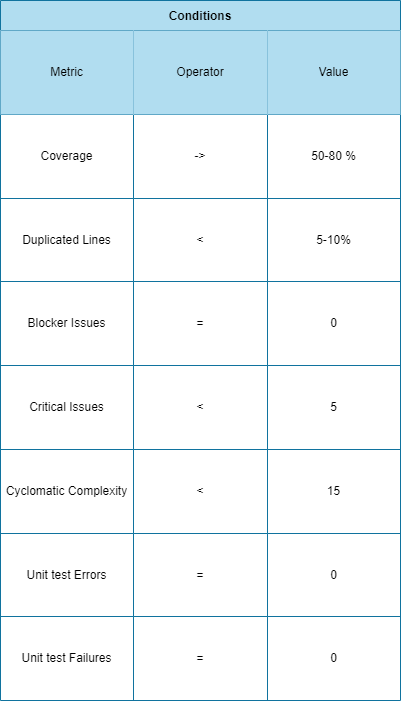

The diagram above was exported from draw.io. Its source (the exported page's mxGraphModel, read from the mxfile embedded in the PNG):
<mxGraphModel dx="1422" dy="-1446" grid="1" gridSize="10" guides="1" tooltips="1" connect="1" arrows="1" fold="1" page="1" pageScale="1" pageWidth="850" pageHeight="1100" math="0" shadow="0">
  <root>
    <mxCell id="0" />
    <mxCell id="1" parent="0" />
    <mxCell id="HTwOLFJqPLdU4vu7fXJP-1" value="Conditions" style="shape=table;startSize=30;container=1;collapsible=0;childLayout=tableLayout;fontStyle=1;align=center;strokeColor=#10739e;strokeWidth=1;fontSize=12;fillColor=#b1ddf0;" vertex="1" parent="1">
      <mxGeometry x="210" y="2260" width="400" height="700" as="geometry" />
    </mxCell>
    <mxCell id="HTwOLFJqPLdU4vu7fXJP-2" value="" style="shape=tableRow;horizontal=0;startSize=0;swimlaneHead=0;swimlaneBody=0;top=0;left=0;bottom=0;right=0;collapsible=0;dropTarget=0;fillColor=none;points=[[0,0.5],[1,0.5]];portConstraint=eastwest;strokeColor=#1A1A1A;strokeWidth=1;fontSize=12;fontColor=#000000;" vertex="1" parent="HTwOLFJqPLdU4vu7fXJP-1">
      <mxGeometry y="30" width="400" height="84" as="geometry" />
    </mxCell>
    <mxCell id="HTwOLFJqPLdU4vu7fXJP-3" value="Metric" style="shape=partialRectangle;html=1;whiteSpace=wrap;connectable=0;fillColor=#b1ddf0;top=0;left=0;bottom=0;right=0;overflow=hidden;strokeColor=#10739e;strokeWidth=1;fontSize=12;" vertex="1" parent="HTwOLFJqPLdU4vu7fXJP-2">
      <mxGeometry width="133" height="84" as="geometry">
        <mxRectangle width="133" height="84" as="alternateBounds" />
      </mxGeometry>
    </mxCell>
    <mxCell id="HTwOLFJqPLdU4vu7fXJP-4" value="Operator" style="shape=partialRectangle;html=1;whiteSpace=wrap;connectable=0;fillColor=#b1ddf0;top=0;left=0;bottom=0;right=0;overflow=hidden;strokeColor=#10739e;strokeWidth=1;fontSize=12;" vertex="1" parent="HTwOLFJqPLdU4vu7fXJP-2">
      <mxGeometry x="133" width="134" height="84" as="geometry">
        <mxRectangle width="134" height="84" as="alternateBounds" />
      </mxGeometry>
    </mxCell>
    <mxCell id="HTwOLFJqPLdU4vu7fXJP-5" value="Value" style="shape=partialRectangle;html=1;whiteSpace=wrap;connectable=0;fillColor=#b1ddf0;top=0;left=0;bottom=0;right=0;overflow=hidden;strokeColor=#10739e;strokeWidth=1;fontSize=12;" vertex="1" parent="HTwOLFJqPLdU4vu7fXJP-2">
      <mxGeometry x="267" width="133" height="84" as="geometry">
        <mxRectangle width="133" height="84" as="alternateBounds" />
      </mxGeometry>
    </mxCell>
    <mxCell id="HTwOLFJqPLdU4vu7fXJP-6" value="" style="shape=tableRow;horizontal=0;startSize=0;swimlaneHead=0;swimlaneBody=0;top=0;left=0;bottom=0;right=0;collapsible=0;dropTarget=0;fillColor=none;points=[[0,0.5],[1,0.5]];portConstraint=eastwest;strokeColor=#1A1A1A;strokeWidth=1;fontSize=12;fontColor=#000000;" vertex="1" parent="HTwOLFJqPLdU4vu7fXJP-1">
      <mxGeometry y="114" width="400" height="84" as="geometry" />
    </mxCell>
    <mxCell id="HTwOLFJqPLdU4vu7fXJP-7" value="Coverage" style="shape=partialRectangle;html=1;whiteSpace=wrap;connectable=0;fillColor=none;top=0;left=0;bottom=0;right=0;overflow=hidden;strokeColor=#1A1A1A;strokeWidth=1;fontSize=12;fontColor=#000000;" vertex="1" parent="HTwOLFJqPLdU4vu7fXJP-6">
      <mxGeometry width="133" height="84" as="geometry">
        <mxRectangle width="133" height="84" as="alternateBounds" />
      </mxGeometry>
    </mxCell>
    <mxCell id="HTwOLFJqPLdU4vu7fXJP-8" value="-&amp;gt;" style="shape=partialRectangle;html=1;whiteSpace=wrap;connectable=0;fillColor=none;top=0;left=0;bottom=0;right=0;overflow=hidden;strokeColor=#1A1A1A;strokeWidth=1;fontSize=12;fontColor=#000000;" vertex="1" parent="HTwOLFJqPLdU4vu7fXJP-6">
      <mxGeometry x="133" width="134" height="84" as="geometry">
        <mxRectangle width="134" height="84" as="alternateBounds" />
      </mxGeometry>
    </mxCell>
    <mxCell id="HTwOLFJqPLdU4vu7fXJP-9" value="50-80 %" style="shape=partialRectangle;html=1;whiteSpace=wrap;connectable=0;fillColor=none;top=0;left=0;bottom=0;right=0;overflow=hidden;strokeColor=#1A1A1A;strokeWidth=1;fontSize=12;fontColor=#000000;" vertex="1" parent="HTwOLFJqPLdU4vu7fXJP-6">
      <mxGeometry x="267" width="133" height="84" as="geometry">
        <mxRectangle width="133" height="84" as="alternateBounds" />
      </mxGeometry>
    </mxCell>
    <mxCell id="HTwOLFJqPLdU4vu7fXJP-10" value="" style="shape=tableRow;horizontal=0;startSize=0;swimlaneHead=0;swimlaneBody=0;top=0;left=0;bottom=0;right=0;collapsible=0;dropTarget=0;fillColor=none;points=[[0,0.5],[1,0.5]];portConstraint=eastwest;strokeColor=#1A1A1A;strokeWidth=1;fontSize=12;fontColor=#000000;" vertex="1" parent="HTwOLFJqPLdU4vu7fXJP-1">
      <mxGeometry y="198" width="400" height="83" as="geometry" />
    </mxCell>
    <mxCell id="HTwOLFJqPLdU4vu7fXJP-11" value="Duplicated Lines" style="shape=partialRectangle;html=1;whiteSpace=wrap;connectable=0;fillColor=none;top=0;left=0;bottom=0;right=0;overflow=hidden;strokeColor=#1A1A1A;strokeWidth=1;fontSize=12;fontColor=#000000;" vertex="1" parent="HTwOLFJqPLdU4vu7fXJP-10">
      <mxGeometry width="133" height="83" as="geometry">
        <mxRectangle width="133" height="83" as="alternateBounds" />
      </mxGeometry>
    </mxCell>
    <mxCell id="HTwOLFJqPLdU4vu7fXJP-12" value="&amp;lt;" style="shape=partialRectangle;html=1;whiteSpace=wrap;connectable=0;fillColor=none;top=0;left=0;bottom=0;right=0;overflow=hidden;strokeColor=#1A1A1A;strokeWidth=1;fontSize=12;fontColor=#000000;" vertex="1" parent="HTwOLFJqPLdU4vu7fXJP-10">
      <mxGeometry x="133" width="134" height="83" as="geometry">
        <mxRectangle width="134" height="83" as="alternateBounds" />
      </mxGeometry>
    </mxCell>
    <mxCell id="HTwOLFJqPLdU4vu7fXJP-13" value="5-10%" style="shape=partialRectangle;html=1;whiteSpace=wrap;connectable=0;fillColor=none;top=0;left=0;bottom=0;right=0;overflow=hidden;strokeColor=#1A1A1A;strokeWidth=1;fontSize=12;fontColor=#000000;" vertex="1" parent="HTwOLFJqPLdU4vu7fXJP-10">
      <mxGeometry x="267" width="133" height="83" as="geometry">
        <mxRectangle width="133" height="83" as="alternateBounds" />
      </mxGeometry>
    </mxCell>
    <mxCell id="HTwOLFJqPLdU4vu7fXJP-14" value="" style="shape=tableRow;horizontal=0;startSize=0;swimlaneHead=0;swimlaneBody=0;top=0;left=0;bottom=0;right=0;collapsible=0;dropTarget=0;fillColor=none;points=[[0,0.5],[1,0.5]];portConstraint=eastwest;strokeColor=#1A1A1A;strokeWidth=1;fontSize=12;fontColor=#000000;" vertex="1" parent="HTwOLFJqPLdU4vu7fXJP-1">
      <mxGeometry y="281" width="400" height="84" as="geometry" />
    </mxCell>
    <mxCell id="HTwOLFJqPLdU4vu7fXJP-15" value="Blocker Issues" style="shape=partialRectangle;html=1;whiteSpace=wrap;connectable=0;fillColor=none;top=0;left=0;bottom=0;right=0;overflow=hidden;strokeColor=#1A1A1A;strokeWidth=1;fontSize=12;fontColor=#000000;" vertex="1" parent="HTwOLFJqPLdU4vu7fXJP-14">
      <mxGeometry width="133" height="84" as="geometry">
        <mxRectangle width="133" height="84" as="alternateBounds" />
      </mxGeometry>
    </mxCell>
    <mxCell id="HTwOLFJqPLdU4vu7fXJP-16" value="=" style="shape=partialRectangle;html=1;whiteSpace=wrap;connectable=0;fillColor=none;top=0;left=0;bottom=0;right=0;overflow=hidden;strokeColor=#1A1A1A;strokeWidth=1;fontSize=12;fontColor=#000000;" vertex="1" parent="HTwOLFJqPLdU4vu7fXJP-14">
      <mxGeometry x="133" width="134" height="84" as="geometry">
        <mxRectangle width="134" height="84" as="alternateBounds" />
      </mxGeometry>
    </mxCell>
    <mxCell id="HTwOLFJqPLdU4vu7fXJP-17" value="0" style="shape=partialRectangle;html=1;whiteSpace=wrap;connectable=0;fillColor=none;top=0;left=0;bottom=0;right=0;overflow=hidden;strokeColor=#1A1A1A;strokeWidth=1;fontSize=12;fontColor=#000000;" vertex="1" parent="HTwOLFJqPLdU4vu7fXJP-14">
      <mxGeometry x="267" width="133" height="84" as="geometry">
        <mxRectangle width="133" height="84" as="alternateBounds" />
      </mxGeometry>
    </mxCell>
    <mxCell id="HTwOLFJqPLdU4vu7fXJP-18" value="" style="shape=tableRow;horizontal=0;startSize=0;swimlaneHead=0;swimlaneBody=0;top=0;left=0;bottom=0;right=0;collapsible=0;dropTarget=0;fillColor=none;points=[[0,0.5],[1,0.5]];portConstraint=eastwest;strokeColor=#1A1A1A;strokeWidth=1;fontSize=12;fontColor=#000000;" vertex="1" parent="HTwOLFJqPLdU4vu7fXJP-1">
      <mxGeometry y="365" width="400" height="84" as="geometry" />
    </mxCell>
    <mxCell id="HTwOLFJqPLdU4vu7fXJP-19" value="Critical Issues" style="shape=partialRectangle;html=1;whiteSpace=wrap;connectable=0;fillColor=none;top=0;left=0;bottom=0;right=0;overflow=hidden;strokeColor=#1A1A1A;strokeWidth=1;fontSize=12;fontColor=#000000;" vertex="1" parent="HTwOLFJqPLdU4vu7fXJP-18">
      <mxGeometry width="133" height="84" as="geometry">
        <mxRectangle width="133" height="84" as="alternateBounds" />
      </mxGeometry>
    </mxCell>
    <mxCell id="HTwOLFJqPLdU4vu7fXJP-20" value="&amp;lt;" style="shape=partialRectangle;html=1;whiteSpace=wrap;connectable=0;fillColor=none;top=0;left=0;bottom=0;right=0;overflow=hidden;strokeColor=#1A1A1A;strokeWidth=1;fontSize=12;fontColor=#000000;" vertex="1" parent="HTwOLFJqPLdU4vu7fXJP-18">
      <mxGeometry x="133" width="134" height="84" as="geometry">
        <mxRectangle width="134" height="84" as="alternateBounds" />
      </mxGeometry>
    </mxCell>
    <mxCell id="HTwOLFJqPLdU4vu7fXJP-21" value="5" style="shape=partialRectangle;html=1;whiteSpace=wrap;connectable=0;fillColor=none;top=0;left=0;bottom=0;right=0;overflow=hidden;strokeColor=#1A1A1A;strokeWidth=1;fontSize=12;fontColor=#000000;" vertex="1" parent="HTwOLFJqPLdU4vu7fXJP-18">
      <mxGeometry x="267" width="133" height="84" as="geometry">
        <mxRectangle width="133" height="84" as="alternateBounds" />
      </mxGeometry>
    </mxCell>
    <mxCell id="HTwOLFJqPLdU4vu7fXJP-22" value="" style="shape=tableRow;horizontal=0;startSize=0;swimlaneHead=0;swimlaneBody=0;top=0;left=0;bottom=0;right=0;collapsible=0;dropTarget=0;fillColor=none;points=[[0,0.5],[1,0.5]];portConstraint=eastwest;strokeColor=#1A1A1A;strokeWidth=1;fontSize=12;fontColor=#000000;" vertex="1" parent="HTwOLFJqPLdU4vu7fXJP-1">
      <mxGeometry y="449" width="400" height="84" as="geometry" />
    </mxCell>
    <mxCell id="HTwOLFJqPLdU4vu7fXJP-23" value="Cyclomatic Complexity" style="shape=partialRectangle;html=1;whiteSpace=wrap;connectable=0;fillColor=none;top=0;left=0;bottom=0;right=0;overflow=hidden;strokeColor=#1A1A1A;strokeWidth=1;fontSize=12;fontColor=#000000;" vertex="1" parent="HTwOLFJqPLdU4vu7fXJP-22">
      <mxGeometry width="133" height="84" as="geometry">
        <mxRectangle width="133" height="84" as="alternateBounds" />
      </mxGeometry>
    </mxCell>
    <mxCell id="HTwOLFJqPLdU4vu7fXJP-24" value="&amp;lt;" style="shape=partialRectangle;html=1;whiteSpace=wrap;connectable=0;fillColor=none;top=0;left=0;bottom=0;right=0;overflow=hidden;strokeColor=#1A1A1A;strokeWidth=1;fontSize=12;fontColor=#000000;" vertex="1" parent="HTwOLFJqPLdU4vu7fXJP-22">
      <mxGeometry x="133" width="134" height="84" as="geometry">
        <mxRectangle width="134" height="84" as="alternateBounds" />
      </mxGeometry>
    </mxCell>
    <mxCell id="HTwOLFJqPLdU4vu7fXJP-25" value="15" style="shape=partialRectangle;html=1;whiteSpace=wrap;connectable=0;fillColor=none;top=0;left=0;bottom=0;right=0;overflow=hidden;strokeColor=#1A1A1A;strokeWidth=1;fontSize=12;fontColor=#000000;" vertex="1" parent="HTwOLFJqPLdU4vu7fXJP-22">
      <mxGeometry x="267" width="133" height="84" as="geometry">
        <mxRectangle width="133" height="84" as="alternateBounds" />
      </mxGeometry>
    </mxCell>
    <mxCell id="HTwOLFJqPLdU4vu7fXJP-26" value="" style="shape=tableRow;horizontal=0;startSize=0;swimlaneHead=0;swimlaneBody=0;top=0;left=0;bottom=0;right=0;collapsible=0;dropTarget=0;fillColor=none;points=[[0,0.5],[1,0.5]];portConstraint=eastwest;strokeColor=#1A1A1A;strokeWidth=1;fontSize=12;fontColor=#000000;" vertex="1" parent="HTwOLFJqPLdU4vu7fXJP-1">
      <mxGeometry y="533" width="400" height="83" as="geometry" />
    </mxCell>
    <mxCell id="HTwOLFJqPLdU4vu7fXJP-27" value="Unit test Errors" style="shape=partialRectangle;html=1;whiteSpace=wrap;connectable=0;fillColor=none;top=0;left=0;bottom=0;right=0;overflow=hidden;strokeColor=#1A1A1A;strokeWidth=1;fontSize=12;fontColor=#000000;" vertex="1" parent="HTwOLFJqPLdU4vu7fXJP-26">
      <mxGeometry width="133" height="83" as="geometry">
        <mxRectangle width="133" height="83" as="alternateBounds" />
      </mxGeometry>
    </mxCell>
    <mxCell id="HTwOLFJqPLdU4vu7fXJP-28" value="=" style="shape=partialRectangle;html=1;whiteSpace=wrap;connectable=0;fillColor=none;top=0;left=0;bottom=0;right=0;overflow=hidden;strokeColor=#1A1A1A;strokeWidth=1;fontSize=12;fontColor=#000000;" vertex="1" parent="HTwOLFJqPLdU4vu7fXJP-26">
      <mxGeometry x="133" width="134" height="83" as="geometry">
        <mxRectangle width="134" height="83" as="alternateBounds" />
      </mxGeometry>
    </mxCell>
    <mxCell id="HTwOLFJqPLdU4vu7fXJP-29" value="0" style="shape=partialRectangle;html=1;whiteSpace=wrap;connectable=0;fillColor=none;top=0;left=0;bottom=0;right=0;overflow=hidden;strokeColor=#1A1A1A;strokeWidth=1;fontSize=12;fontColor=#000000;" vertex="1" parent="HTwOLFJqPLdU4vu7fXJP-26">
      <mxGeometry x="267" width="133" height="83" as="geometry">
        <mxRectangle width="133" height="83" as="alternateBounds" />
      </mxGeometry>
    </mxCell>
    <mxCell id="HTwOLFJqPLdU4vu7fXJP-30" value="" style="shape=tableRow;horizontal=0;startSize=0;swimlaneHead=0;swimlaneBody=0;top=0;left=0;bottom=0;right=0;collapsible=0;dropTarget=0;fillColor=none;points=[[0,0.5],[1,0.5]];portConstraint=eastwest;strokeColor=#1A1A1A;strokeWidth=1;fontSize=12;fontColor=#000000;" vertex="1" parent="HTwOLFJqPLdU4vu7fXJP-1">
      <mxGeometry y="616" width="400" height="84" as="geometry" />
    </mxCell>
    <mxCell id="HTwOLFJqPLdU4vu7fXJP-31" value="Unit test Failures" style="shape=partialRectangle;html=1;whiteSpace=wrap;connectable=0;fillColor=none;top=0;left=0;bottom=0;right=0;overflow=hidden;strokeColor=#1A1A1A;strokeWidth=1;fontSize=12;fontColor=#000000;" vertex="1" parent="HTwOLFJqPLdU4vu7fXJP-30">
      <mxGeometry width="133" height="84" as="geometry">
        <mxRectangle width="133" height="84" as="alternateBounds" />
      </mxGeometry>
    </mxCell>
    <mxCell id="HTwOLFJqPLdU4vu7fXJP-32" value="=" style="shape=partialRectangle;html=1;whiteSpace=wrap;connectable=0;fillColor=none;top=0;left=0;bottom=0;right=0;overflow=hidden;strokeColor=#1A1A1A;strokeWidth=1;fontSize=12;fontColor=#000000;" vertex="1" parent="HTwOLFJqPLdU4vu7fXJP-30">
      <mxGeometry x="133" width="134" height="84" as="geometry">
        <mxRectangle width="134" height="84" as="alternateBounds" />
      </mxGeometry>
    </mxCell>
    <mxCell id="HTwOLFJqPLdU4vu7fXJP-33" value="0" style="shape=partialRectangle;html=1;whiteSpace=wrap;connectable=0;fillColor=none;top=0;left=0;bottom=0;right=0;overflow=hidden;strokeColor=#1A1A1A;strokeWidth=1;fontSize=12;fontColor=#000000;" vertex="1" parent="HTwOLFJqPLdU4vu7fXJP-30">
      <mxGeometry x="267" width="133" height="84" as="geometry">
        <mxRectangle width="133" height="84" as="alternateBounds" />
      </mxGeometry>
    </mxCell>
  </root>
</mxGraphModel>